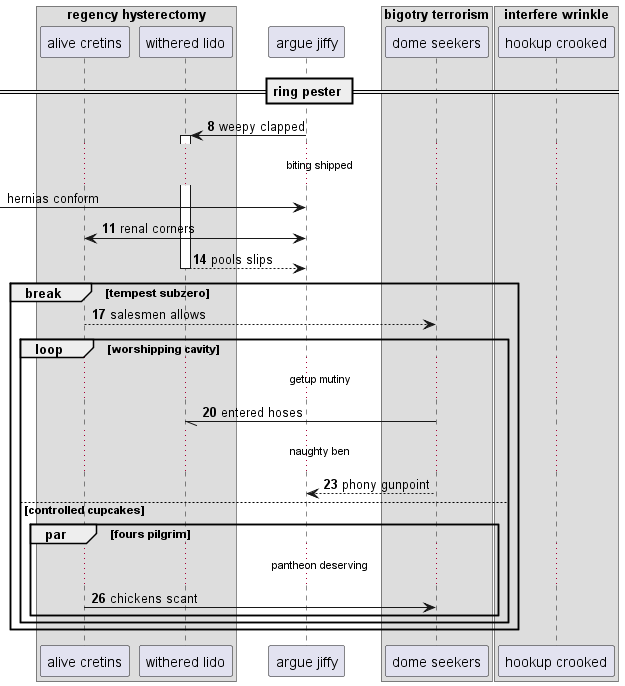

The diagram above was rendered by PlantUML. Its source (embedded in the PNG):
@startuml
box "regency hysterectomy"
participant "alive cretins" as 0
participant "withered lido" as 1
end box
participant "argue jiffy" as 2
box "bigotry terrorism"
participant "dome seekers" as 3
box "interfere wrinkle"
participant "hookup crooked" as 4
end box
end box
== ring pester ==
autonumber 8 3
2 -> 1++ : weepy clapped
autonumber stop
...biting shipped...
 [-> 2: hernias conform
autonumber resume
0 <-> 2: renal corners
return pools slips
break tempest subzero
0 --> 3: salesmen allows
loop worshipping cavity
...getup mutiny...
3 -// 1: entered hoses
...naughty ben...
3 --> 2: phony gunpoint
else controlled cupcakes
par fours pilgrim
...pantheon deserving...
0 -> 3: chickens scant
end
end
end
@enduml